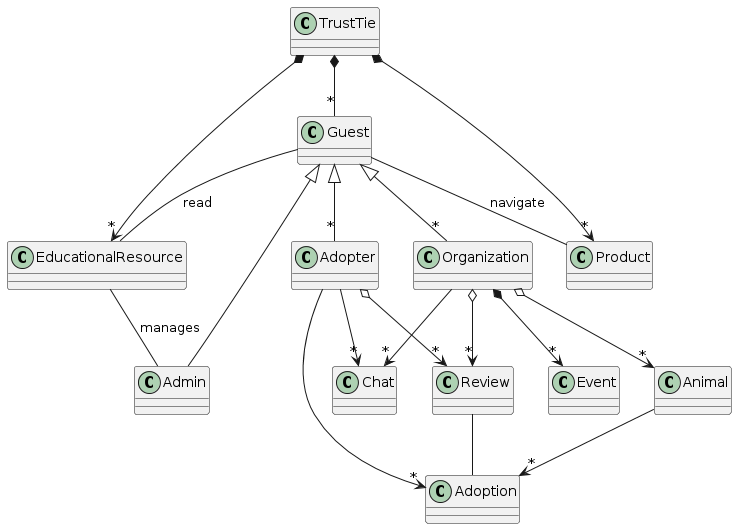

The diagram above was rendered by PlantUML. Its source (embedded in the PNG):
@startuml
class TrustTie { 
} 
class Guest { 
} 
class Adopter { 
} 
class Organization { 
} 
class Admin { 
} 
class Animal { 
} 
class Chat { 
} 
class Product { 
} 
class Review { 
} 
class Event { 
} 
class EducationalResource { 
}
class Adoption { 
} 
TrustTie *-- "*" Guest 
TrustTie *--> "*" EducationalResource 
TrustTie *--> "*" Product 
Guest <|-- "*" Adopter 
Guest <|-- "*" Organization 
Guest <|-- Admin 
Organization o--> "*" Animal 
Adopter o--> "*" Review 
Organization o--> "*" Review 
Adopter --> "*" Chat 
Organization --> "*" Chat  
Organization *--> "*" Event 
Adopter --> "*" Adoption 
Animal --> "*" Adoption 
EducationalResource -- Admin : manages 
Review -- Adoption 
Guest -- EducationalResource : read 
Guest -- Product : navigate
@enduml